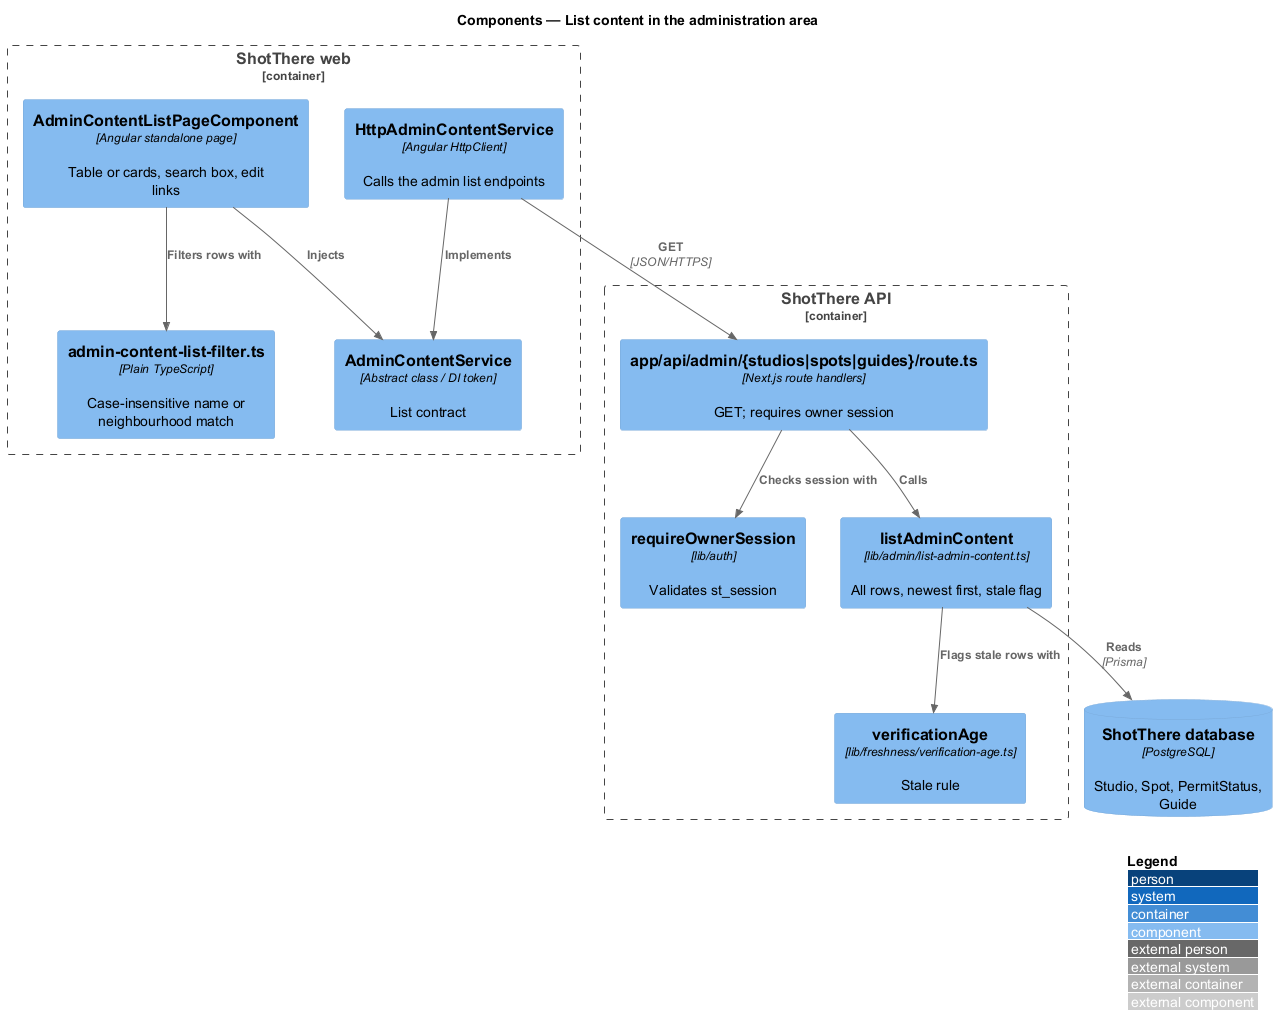

The diagram above was rendered by PlantUML. Its source (embedded in the PNG):
@startuml
!include <C4/C4_Component>
LAYOUT_WITH_LEGEND()
title Components — List content in the administration area

Container_Boundary(web, "ShotThere web") {
  Component(page, "AdminContentListPageComponent", "Angular standalone page", "Table or cards, search box, edit links")
  Component(filter, "admin-content-list-filter.ts", "Plain TypeScript", "Case-insensitive name or neighbourhood match")
  Component(svc, "AdminContentService", "Abstract class / DI token", "List contract")
  Component(http, "HttpAdminContentService", "Angular HttpClient", "Calls the admin list endpoints")
}
Container_Boundary(api, "ShotThere API") {
  Component(route, "app/api/admin/{studios|spots|guides}/route.ts", "Next.js route handlers", "GET; requires owner session")
  Component(auth, "requireOwnerSession", "lib/auth", "Validates st_session")
  Component(list, "listAdminContent", "lib/admin/list-admin-content.ts", "All rows, newest first, stale flag")
  Component(age, "verificationAge", "lib/freshness/verification-age.ts", "Stale rule")
}
ComponentDb(db, "ShotThere database", "PostgreSQL", "Studio, Spot, PermitStatus, Guide")

Rel(page, filter, "Filters rows with")
Rel(page, svc, "Injects")
Rel(http, svc, "Implements")
Rel(http, route, "GET", "JSON/HTTPS")
Rel(route, auth, "Checks session with")
Rel(route, list, "Calls")
Rel(list, age, "Flags stale rows with")
Rel(list, db, "Reads", "Prisma")
@enduml